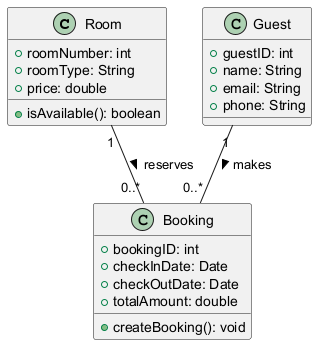

The diagram above was rendered by PlantUML. Its source (embedded in the PNG):
@startuml
class Room {
    +roomNumber: int
    +roomType: String
    +price: double
    +isAvailable(): boolean
}

class Guest {
    +guestID: int
    +name: String
    +email: String
    +phone: String
}

class Booking {
    +bookingID: int
    +checkInDate: Date
    +checkOutDate: Date
    +totalAmount: double
    +createBooking(): void
}

Room "1" -- "0..*" Booking : reserves >
Guest "1" -- "0..*" Booking : makes >
@enduml